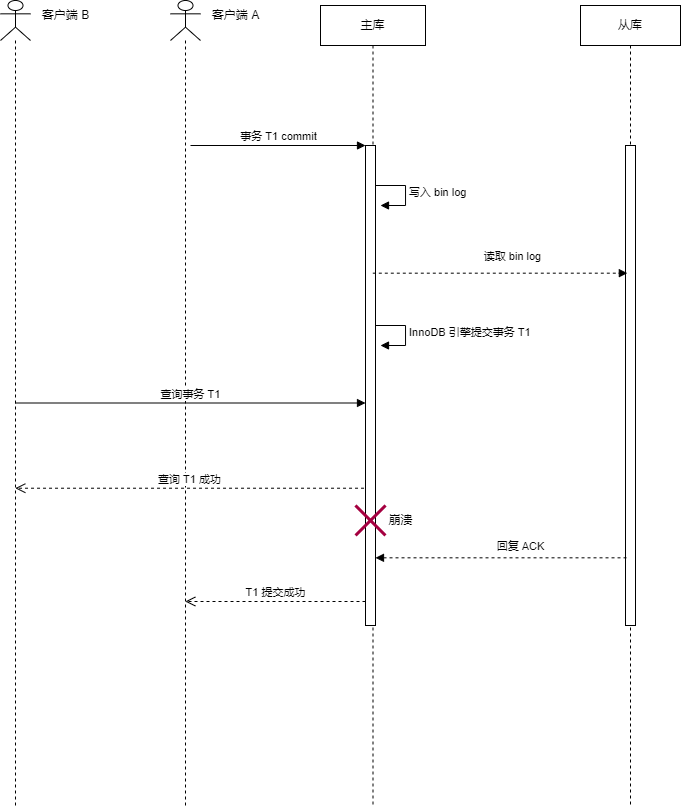

The diagram above was exported from draw.io. Its source (the exported page's mxGraphModel, read from the mxfile embedded in the PNG):
<mxGraphModel dx="876" dy="634" grid="1" gridSize="10" guides="1" tooltips="1" connect="1" arrows="1" fold="1" page="1" pageScale="1" pageWidth="2339" pageHeight="3300" background="none" math="0" shadow="0">
  <root>
    <mxCell id="0" />
    <mxCell id="1" parent="0" />
    <mxCell id="43" value="" style="shape=umlLifeline;participant=umlActor;perimeter=lifelinePerimeter;whiteSpace=wrap;html=1;container=1;collapsible=0;recursiveResize=0;verticalAlign=top;spacingTop=36;outlineConnect=0;strokeColor=default;" vertex="1" parent="1">
      <mxGeometry x="570" y="235" width="30" height="805" as="geometry" />
    </mxCell>
    <mxCell id="47" value="事务 T1 commit" style="html=1;verticalAlign=bottom;endArrow=block;entryX=0;entryY=0;strokeColor=default;" edge="1" target="46" parent="1">
      <mxGeometry relative="1" as="geometry">
        <mxPoint x="590" y="380" as="sourcePoint" />
      </mxGeometry>
    </mxCell>
    <mxCell id="48" value="T1 提交成功" style="html=1;verticalAlign=bottom;endArrow=open;dashed=1;endSize=8;exitX=0;exitY=0.95;strokeColor=default;" edge="1" source="46" parent="1" target="43">
      <mxGeometry relative="1" as="geometry">
        <mxPoint x="590" y="456" as="targetPoint" />
      </mxGeometry>
    </mxCell>
    <mxCell id="50" value="主库" style="shape=umlLifeline;perimeter=lifelinePerimeter;whiteSpace=wrap;html=1;container=1;collapsible=0;recursiveResize=0;outlineConnect=0;strokeColor=default;" vertex="1" parent="1">
      <mxGeometry x="720" y="240" width="105" height="800" as="geometry" />
    </mxCell>
    <mxCell id="46" value="" style="html=1;points=[];perimeter=orthogonalPerimeter;strokeColor=default;" vertex="1" parent="50">
      <mxGeometry x="45" y="140" width="10" height="480" as="geometry" />
    </mxCell>
    <mxCell id="55" value="写入 bin log" style="edgeStyle=orthogonalEdgeStyle;html=1;align=left;spacingLeft=2;endArrow=block;rounded=0;entryX=1;entryY=0;sketch=0;strokeColor=default;" edge="1" parent="50">
      <mxGeometry relative="1" as="geometry">
        <mxPoint x="55" y="180" as="sourcePoint" />
        <Array as="points">
          <mxPoint x="85" y="180" />
        </Array>
        <mxPoint x="60" y="200" as="targetPoint" />
      </mxGeometry>
    </mxCell>
    <mxCell id="57" value="InnoDB 引擎提交事务 T1" style="edgeStyle=orthogonalEdgeStyle;html=1;align=left;spacingLeft=2;endArrow=block;rounded=0;entryX=1;entryY=0;sketch=0;strokeColor=default;" edge="1" parent="50">
      <mxGeometry relative="1" as="geometry">
        <mxPoint x="55" y="320" as="sourcePoint" />
        <Array as="points">
          <mxPoint x="85" y="320" />
          <mxPoint x="85" y="340" />
        </Array>
        <mxPoint x="60" y="340" as="targetPoint" />
      </mxGeometry>
    </mxCell>
    <mxCell id="77" value="" style="shape=umlDestroy;whiteSpace=wrap;html=1;strokeWidth=3;strokeColor=#A50040;fillColor=#d80073;fontColor=#ffffff;" vertex="1" parent="50">
      <mxGeometry x="35" y="500" width="30" height="30" as="geometry" />
    </mxCell>
    <mxCell id="78" value="崩溃" style="text;html=1;align=center;verticalAlign=middle;resizable=0;points=[];autosize=1;strokeColor=none;fillColor=none;" vertex="1" parent="50">
      <mxGeometry x="55" y="500" width="50" height="30" as="geometry" />
    </mxCell>
    <mxCell id="58" value="" style="shape=umlLifeline;participant=umlActor;perimeter=lifelinePerimeter;whiteSpace=wrap;html=1;container=1;collapsible=0;recursiveResize=0;verticalAlign=top;spacingTop=36;outlineConnect=0;strokeColor=default;" vertex="1" parent="1">
      <mxGeometry x="400" y="235" width="30" height="805" as="geometry" />
    </mxCell>
    <mxCell id="61" value="查询事务 T1" style="html=1;verticalAlign=bottom;endArrow=block;sketch=0;strokeColor=default;" edge="1" target="46" parent="1" source="58">
      <mxGeometry relative="1" as="geometry">
        <mxPoint x="460" y="720" as="sourcePoint" />
        <mxPoint x="765" y="720" as="targetPoint" />
      </mxGeometry>
    </mxCell>
    <mxCell id="62" value="查询 T1 成功" style="html=1;verticalAlign=bottom;endArrow=open;dashed=1;endSize=8;exitX=-0.148;exitY=0.714;sketch=0;strokeColor=default;exitDx=0;exitDy=0;exitPerimeter=0;" edge="1" source="46" parent="1" target="58">
      <mxGeometry relative="1" as="geometry">
        <mxPoint x="460" y="796" as="targetPoint" />
        <mxPoint x="765" y="796.0000000000002" as="sourcePoint" />
      </mxGeometry>
    </mxCell>
    <mxCell id="63" value="从库" style="shape=umlLifeline;perimeter=lifelinePerimeter;whiteSpace=wrap;html=1;container=1;collapsible=0;recursiveResize=0;outlineConnect=0;strokeColor=default;" vertex="1" parent="1">
      <mxGeometry x="980" y="240" width="100" height="800" as="geometry" />
    </mxCell>
    <mxCell id="64" value="" style="html=1;points=[];perimeter=orthogonalPerimeter;strokeColor=default;" vertex="1" parent="63">
      <mxGeometry x="45" y="140" width="10" height="480" as="geometry" />
    </mxCell>
    <mxCell id="72" value="读取 bin log" style="html=1;verticalAlign=bottom;endArrow=block;entryX=0.185;entryY=0.266;sketch=0;strokeColor=default;entryDx=0;entryDy=0;entryPerimeter=0;dashed=1;" edge="1" target="64" parent="1" source="50">
      <mxGeometry x="0.0919" y="8" relative="1" as="geometry">
        <mxPoint x="945" y="460" as="sourcePoint" />
        <mxPoint x="1025" y="460" as="targetPoint" />
        <mxPoint as="offset" />
      </mxGeometry>
    </mxCell>
    <mxCell id="74" value="回复 ACK" style="html=1;verticalAlign=bottom;endArrow=block;sketch=0;strokeColor=default;dashed=1;exitX=0.102;exitY=0.859;exitDx=0;exitDy=0;exitPerimeter=0;" edge="1" parent="1" source="64" target="46">
      <mxGeometry x="-0.1553" y="-2" relative="1" as="geometry">
        <mxPoint x="779.5" y="517.6800000000001" as="sourcePoint" />
        <mxPoint x="1036.85" y="517.6800000000001" as="targetPoint" />
        <mxPoint as="offset" />
      </mxGeometry>
    </mxCell>
    <mxCell id="75" value="客户端 B" style="text;html=1;align=center;verticalAlign=middle;resizable=0;points=[];autosize=1;strokeColor=none;fillColor=none;" vertex="1" parent="1">
      <mxGeometry x="430" y="235" width="70" height="30" as="geometry" />
    </mxCell>
    <mxCell id="76" value="客户端 A" style="text;html=1;align=center;verticalAlign=middle;resizable=0;points=[];autosize=1;strokeColor=none;fillColor=none;" vertex="1" parent="1">
      <mxGeometry x="600" y="235" width="70" height="30" as="geometry" />
    </mxCell>
  </root>
</mxGraphModel>